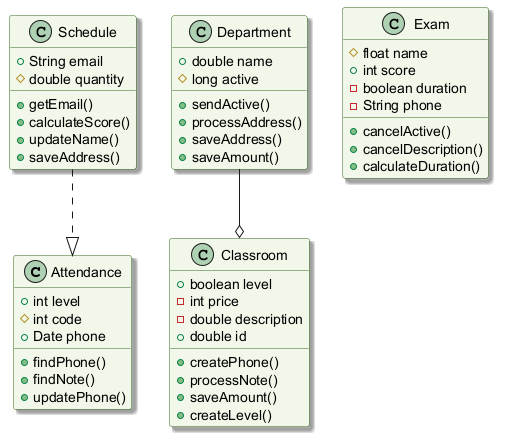

The diagram above was rendered by PlantUML. Its source (embedded in the PNG):
@startuml
skinparam backgroundColor #FFFFFF
skinparam classBackgroundColor #F1F8E9
skinparam classBorderColor #33691E
skinparam shadowing true
class Attendance {
  +int level
  #int code
  +Date phone
  +findPhone()
  +findNote()
  +updatePhone()
}
class Classroom {
  +boolean level
  -int price
  -double description
  +double id
  +createPhone()
  +processNote()
  +saveAmount()
  +createLevel()
}
class Schedule {
  +String email
  #double quantity
  +getEmail()
  +calculateScore()
  +updateName()
  +saveAddress()
}
class Department {
  +double name
  #long active
  +sendActive()
  +processAddress()
  +saveAddress()
  +saveAmount()
}
class Exam {
  #float name
  +int score
  -boolean duration
  -String phone
  +cancelActive()
  +cancelDescription()
  +calculateDuration()
}
Schedule ..|> Attendance
Department --o Classroom
@enduml